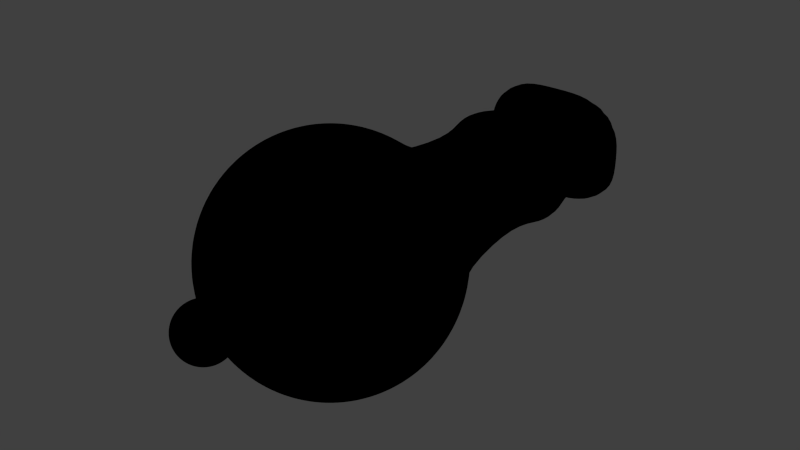 # Source: Cannon01.blend  (saved by Blender 2.76.0; exported with 4.5.12 LTS)
import bpy
from mathutils import Matrix  # noqa: F401  (used for matrix-valued properties, if any)

bpy.ops.wm.read_factory_settings(use_empty=True)
scene = bpy.context.scene
scene.name = 'Scene'

# ---- collections
col_collection_1 = bpy.data.collections.new('Collection 1'); scene.collection.children.link(col_collection_1)

# ---- materials (node trees are filled in below, after node groups)
mat_cannon = bpy.data.materials.new('Cannon')
mat_cannon.alpha_threshold = 0.0
mat_cannon.use_transparent_shadow = False
mat_cannon.diffuse_color = (0.0, 0.0, 0.0, 1.0)
mat_cannon.roughness = 0.5

# ---- material node trees

# ---- world
world_world = bpy.data.worlds.new('World'); scene.world = world_world
world_world.color = (0.05088, 0.05088, 0.05088)
world_world.use_sun_shadow = False
world_world.sun_shadow_jitter_overblur = 0.0
world_world.cycles.sampling_method = 'MANUAL'
world_world.cycles.sample_map_resolution = 256

# ---- meshes
me_sphere_001 = bpy.data.meshes.new('Sphere.001')
me_sphere_001.from_pydata([(-0.1951, 0.0, 0.9808), (-0.3827, 0.0, 0.9239), (-0.5556, 0.0, 0.8315), (-0.7071, 0.0, 0.7071), (-0.8315, 0.0, 0.5556), (-0.9239, 0.0, 0.3827), (-0.9808, 0.0, 0.1951), (-1.0, 0.0, 7.55e-08), (-0.9808, 0.0, -0.1951), (-0.9239, 0.0, -0.3827), (-0.8315, 0.0, -0.5556), (-0.7071, 0.0, -0.7071), (-0.5556, 0.0, -0.8315), (-0.3827, 0.0, -0.9239), (-0.1951, 0.0, -0.9808), (-0.1884, 0.05049, 0.9808), (-0.3696, 0.09905, 0.9239), (-0.5366, 0.1438, 0.8315), (-0.683, 0.183, 0.7071), (-0.8031, 0.2152, 0.5556), (-0.8924, 0.2391, 0.3827), (-0.9474, 0.2538, 0.1951), (-0.9659, 0.2588, 7.55e-08), (-0.9474, 0.2538, -0.1951), (-0.8924, 0.2391, -0.3827), (-0.8031, 0.2152, -0.5556), (-0.683, 0.183, -0.7071), (-0.5366, 0.1438, -0.8315), (-0.3696, 0.09905, -0.9239), (-0.1884, 0.05049, -0.9808), (-0.169, 0.09755, 0.9808), (-0.3314, 0.1913, 0.9239), (-0.4811, 0.2778, 0.8315), (-0.6124, 0.3536, 0.7071), (-0.7201, 0.4157, 0.5556), (-0.8001, 0.4619, 0.3827), (-0.8494, 0.4904, 0.1951), (-0.866, 0.5, 7.55e-08), (-0.8494, 0.4904, -0.1951), (-0.8001, 0.4619, -0.3827), (-0.7201, 0.4157, -0.5556), (-0.6124, 0.3536, -0.7071), (-0.4811, 0.2778, -0.8315), (-0.3314, 0.1913, -0.9239), (-0.169, 0.09755, -0.9808), (-0.1379, 0.1379, 0.9808), (-0.2706, 0.2706, 0.9239), (-0.3928, 0.3928, 0.8315), (-0.5, 0.5, 0.7071), (-0.5879, 0.5879, 0.5556), (-0.6533, 0.7049, 0.3827), (-0.6935, 0.7193, 0.1951), (-0.7071, 0.726, 7.55e-08), (-0.6935, 0.7193, -0.1951), (-0.6533, 0.7049, -0.3827), (-0.5879, 0.5879, -0.5556), (-0.5, 0.5, -0.7071), (-0.3928, 0.3928, -0.8315), (-0.2706, 0.2706, -0.9239), (-0.1379, 0.1379, -0.9808), (-0.09754, 0.169, 0.9808), (-0.1913, 0.3314, 0.9239), (-0.2778, 0.4811, 0.8315), (-0.3536, 0.6124, 0.7071), (-0.4157, 0.89, 0.5556), (-0.4626, 0.9832, 0.3833), (-0.4911, 1.033, 0.1954), (-0.5008, 1.049, 7.543e-08), (-0.4911, 1.033, -0.1954), (-0.4626, 0.9832, -0.3833), (-0.4157, 0.89, -0.5556), (-0.3536, 0.6124, -0.7071), (-0.2778, 0.4811, -0.8315), (-0.1913, 0.3314, -0.9239), (-0.09754, 0.169, -0.9808), (-0.05049, 0.1884, 0.9808), (-0.09905, 0.3696, 0.9239), (-0.1438, 0.5366, 0.8315), (-0.183, 0.683, 0.7071), (-0.2152, 0.9731, 0.5556), (-0.2395, 1.082, 0.3833), (-0.2395, 1.082, -0.3833), (-0.2152, 0.9731, -0.5556), (-0.183, 0.683, -0.7071), (-0.1438, 0.5366, -0.8315), (-0.09905, 0.3696, -0.9239), (-0.05049, 0.1884, -0.9808), (3.464e-07, 0.1951, 0.9808), (3.315e-07, 0.3827, 0.9239), (3.24e-07, 0.5556, 0.8315), (3.24e-07, 0.7071, 0.7071), (2.942e-07, 1.001, 0.5556), (2.644e-07, 1.114, 0.3833), (2.644e-07, 1.114, -0.3833), (2.942e-07, 1.001, -0.5556), (3.24e-07, 0.7071, -0.7071), (3.24e-07, 0.5556, -0.8315), (3.091e-07, 0.3827, -0.9239), (3.501e-07, 0.1951, -0.9808), (0.05049, 0.1884, 0.9808), (0.09905, 0.3696, 0.9239), (0.1438, 0.5366, 0.8315), (0.183, 0.683, 0.7071), (0.2152, 0.9731, 0.5556), (0.2395, 1.082, 0.3833), (0.2395, 1.082, -0.3833), (0.2152, 0.9731, -0.5556), (0.183, 0.683, -0.7071), (0.1438, 0.5366, -0.8315), (0.09905, 0.3696, -0.9239), (0.05049, 0.1884, -0.9808), (0.09755, 0.169, 0.9808), (0.1913, 0.3314, 0.9239), (0.2778, 0.4811, 0.8315), (0.3536, 0.6124, 0.7071), (0.4157, 0.89, 0.5556), (0.4626, 0.9832, 0.3833), (0.4911, 1.033, 0.1954), (0.5008, 1.049, 7.543e-08), (0.4911, 1.033, -0.1954), (0.4626, 0.9832, -0.3833), (0.4157, 0.89, -0.5556), (0.3536, 0.6124, -0.7071), (0.2778, 0.4811, -0.8315), (0.1913, 0.3314, -0.9239), (0.09755, 0.169, -0.9808), (0.138, 0.1379, 0.9808), (0.2706, 0.2706, 0.9239), (0.3928, 0.3928, 0.8315), (0.5, 0.5, 0.7071), (0.5879, 0.5879, 0.5556), (0.6533, 0.7049, 0.3827), (0.6935, 0.7193, 0.1951), (0.7071, 0.726, 7.55e-08), (0.6935, 0.7193, -0.1951), (0.6533, 0.7049, -0.3827), (0.5879, 0.5879, -0.5556), (0.5, 0.5, -0.7071), (0.3928, 0.3928, -0.8315), (0.2706, 0.2706, -0.9239), (0.138, 0.1379, -0.9808), (0.169, 0.09755, 0.9808), (0.3314, 0.1913, 0.9239), (0.4811, 0.2778, 0.8315), (0.6124, 0.3536, 0.7071), (0.7201, 0.4157, 0.5556), (0.8001, 0.4619, 0.3827), (0.8494, 0.4904, 0.1951), (0.866, 0.5, 7.55e-08), (0.8494, 0.4904, -0.1951), (0.8001, 0.4619, -0.3827), (0.7201, 0.4157, -0.5556), (0.6124, 0.3536, -0.7071), (0.4811, 0.2778, -0.8315), (0.3314, 0.1913, -0.9239), (0.169, 0.09755, -0.9808), (0.1884, 0.05049, 0.9808), (0.3696, 0.09905, 0.9239), (0.5366, 0.1438, 0.8315), (0.683, 0.183, 0.7071), (0.8031, 0.2152, 0.5556), (0.8924, 0.2391, 0.3827), (0.9474, 0.2538, 0.1951), (0.9659, 0.2588, 7.55e-08), (0.9474, 0.2538, -0.1951), (0.8924, 0.2391, -0.3827), (0.8031, 0.2152, -0.5556), (0.683, 0.183, -0.7071), (0.5366, 0.1438, -0.8315), (0.3696, 0.09905, -0.9239), (0.1884, 0.05049, -0.9808), (0.1951, -2.742e-08, 0.9808), (0.3827, -4.233e-08, 0.9239), (0.5556, 2.473e-08, 0.8315), (0.7071, 9.828e-09, 0.7071), (0.8315, 9.924e-08, 0.5556), (0.9239, 1.29e-07, 0.3827), (0.9808, 3.963e-08, 0.1951), (1.0, 2.473e-08, 7.55e-08), (0.9808, 9.828e-09, -0.1951), (0.9239, 9.924e-08, -0.3827), (0.8315, 9.924e-08, -0.5556), (0.7071, 9.828e-09, -0.7071), (0.5556, 2.473e-08, -0.8315), (0.3827, 9.828e-09, -0.9239), (0.1951, -8.798e-09, -0.9808), (0.1884, -0.05049, 0.9808), (0.3696, -0.09905, 0.9239), (0.5366, -0.1438, 0.8315), (0.683, -0.183, 0.7071), (0.8031, -0.2152, 0.5556), (0.8924, -0.2391, 0.3827), (0.9474, -0.2538, 0.1951), (0.9659, -0.2588, 7.55e-08), (0.9474, -0.2538, -0.1951), (0.8924, -0.2391, -0.3827), (0.8031, -0.2152, -0.5556), (0.683, -0.183, -0.7071), (0.5366, -0.1438, -0.8315), (0.3696, -0.09905, -0.9239), (0.1884, -0.05049, -0.9808), (0.169, -0.09755, 0.9808), (0.3314, -0.1913, 0.9239), (0.4811, -0.2778, 0.8315), (0.6124, -0.3536, 0.7071), (0.7201, -0.4157, 0.5556), (0.8001, -0.4619, 0.3827), (0.8494, -0.4904, 0.1951), (0.866, -0.5, 7.55e-08), (0.8494, -0.4904, -0.1951), (0.8001, -0.4619, -0.3827), (0.7201, -0.4157, -0.5556), (0.6124, -0.3536, -0.7071), (0.4811, -0.2778, -0.8315), (0.3314, -0.1913, -0.9239), (0.169, -0.09755, -0.9808), (0.138, -0.1379, 0.9808), (0.2706, -0.2706, 0.9239), (0.3928, -0.3928, 0.8315), (0.5, -0.5, 0.7071), (0.5879, -0.5879, 0.5556), (0.6533, -0.6533, 0.3827), (0.6935, -0.6935, 0.1951), (0.7071, -0.7071, 7.55e-08), (0.6935, -0.6935, -0.1951), (0.6533, -0.6533, -0.3827), (0.5879, -0.5879, -0.5556), (0.5, -0.5, -0.7071), (0.3928, -0.3928, -0.8315), (0.2706, -0.2706, -0.9239), (0.138, -0.1379, -0.9808), (0.09755, -0.169, 0.9808), (0.1913, -0.3314, 0.9239), (0.2778, -0.4811, 0.8315), (0.3536, -0.6124, 0.7071), (0.4157, -0.7201, 0.5556), (0.4619, -0.8001, 0.3827), (0.4904, -0.8494, 0.1951), (0.5, -0.866, 7.55e-08), (0.4904, -0.8494, -0.1951), (0.4619, -0.8001, -0.3827), (0.4157, -0.7201, -0.5556), (0.3536, -0.6124, -0.7071), (0.2778, -0.4811, -0.8315), (0.1913, -0.3314, -0.9239), (0.09755, -0.169, -0.9808), (0.05049, -0.1884, 0.9808), (0.09905, -0.3696, 0.9239), (0.1438, -0.5366, 0.8315), (0.183, -0.683, 0.7071), (0.2152, -0.8031, 0.5556), (0.2391, -0.8924, 0.3827), (0.2538, -0.9474, 0.1951), (0.2588, -0.9659, 7.55e-08), (0.2538, -0.9474, -0.1951), (0.2391, -0.8924, -0.3827), (0.2152, -0.8031, -0.5556), (0.183, -0.683, -0.7071), (0.1438, -0.5366, -0.8315), (0.09905, -0.3696, -0.9239), (0.05049, -0.1884, -0.9808), (3.166e-07, -0.1951, 0.9808), (2.868e-07, -0.3827, 0.9239), (3.389e-07, -0.5556, 0.8315), (3.538e-07, -0.7071, 0.7071), (3.24e-07, -0.8315, 0.5556), (3.836e-07, -0.9239, 0.3827), (2.048e-07, -0.9808, 0.1951), (3.389e-07, -1.0, 7.55e-08), (1.601e-07, -0.9808, -0.1951), (3.091e-07, -0.9239, -0.3827), (3.24e-07, -0.8315, -0.5556), (3.538e-07, -0.7071, -0.7071), (3.389e-07, -0.5556, -0.8315), (3.24e-07, -0.3827, -0.9239), (3.166e-07, -0.1951, -0.9808), (-0.05049, -0.1884, 0.9808), (-0.09905, -0.3696, 0.9239), (-0.1438, -0.5366, 0.8315), (-0.183, -0.683, 0.7071), (-0.2152, -0.8031, 0.5556), (-0.2391, -0.8924, 0.3827), (-0.2538, -0.9474, 0.1951), (-0.2588, -0.9659, 7.55e-08), (-0.2538, -0.9474, -0.1951), (-0.2391, -0.8924, -0.3827), (-0.2152, -0.8031, -0.5556), (-0.183, -0.683, -0.7071), (-0.1438, -0.5366, -0.8315), (-0.09905, -0.3696, -0.9239), (-0.05049, -0.1884, -0.9808), (-0.09755, -0.169, 0.9808), (-0.1913, -0.3314, 0.9239), (-0.2778, -0.4811, 0.8315), (-0.3536, -0.6124, 0.7071), (-0.4157, -0.7201, 0.5556), (-0.4619, -0.8001, 0.3827), (-0.4904, -0.8494, 0.1951), (-0.5, -0.866, 7.55e-08), (-0.4904, -0.8494, -0.1951), (-0.4619, -0.8001, -0.3827), (-0.4157, -0.7201, -0.5556), (-0.3536, -0.6124, -0.7071), (-0.2778, -0.4811, -0.8315), (-0.1913, -0.3314, -0.9239), (-0.09754, -0.169, -0.9808), (9.544e-08, -2.304e-07, 1.0), (-0.1379, -0.1379, 0.9808), (-0.2706, -0.2706, 0.9239), (-0.3928, -0.3928, 0.8315), (-0.5, -0.5, 0.7071), (-0.5879, -0.5879, 0.5556), (-0.6533, -0.6533, 0.3827), (-0.6935, -0.6935, 0.1951), (-0.7071, -0.7071, 7.55e-08), (-0.6935, -0.6935, -0.1951), (-0.6533, -0.6533, -0.3827), (-0.5879, -0.5879, -0.5556), (-0.5, -0.5, -0.7071), (-0.3928, -0.3928, -0.8315), (-0.2706, -0.2706, -0.9239), (-0.1379, -0.1379, -0.9808), (-0.169, -0.09755, 0.9808), (-0.3314, -0.1913, 0.9239), (-0.4811, -0.2778, 0.8315), (-0.6124, -0.3536, 0.7071), (-0.7201, -0.4157, 0.5556), (-0.8001, -0.4619, 0.3827), (-0.8494, -0.4904, 0.1951), (-0.866, -0.5, 7.55e-08), (-0.8494, -0.4904, -0.1951), (-0.8001, -0.4619, -0.3827), (-0.7201, -0.4157, -0.5556), (-0.6124, -0.3536, -0.7071), (-0.4811, -0.2778, -0.8315), (-0.3314, -0.1913, -0.9239), (-0.169, -0.09755, -0.9808), (-0.1884, -0.05049, 0.9808), (-0.3696, -0.09905, 0.9239), (-0.5366, -0.1438, 0.8315), (-0.683, -0.183, 0.7071), (-0.8031, -0.2152, 0.5556), (-0.8924, -0.2391, 0.3827), (-0.9474, -0.2538, 0.1951), (-0.9659, -0.2588, 7.55e-08), (-0.9474, -0.2538, -0.1951), (-0.8924, -0.2391, -0.3827), (-0.8031, -0.2152, -0.5556), (-0.683, -0.183, -0.7071), (-0.5366, -0.1438, -0.8315), (-0.3696, -0.09905, -0.9239), (-0.1884, -0.05049, -0.9808), (3.258e-07, 0.0, -1.0), (-0.4749, 2.942, 0.3934), (-0.7882, 2.942, 0.3136), (-0.8036, 2.942, 3.234e-07), (-0.7882, 2.942, -0.3135), (-0.4749, 2.942, -0.3934), (-0.3843, 2.942, 0.6151), (-0.292, 2.957, 0.2244), (-0.2632, 2.957, 3.196e-07), (-0.292, 2.957, -0.2244), (-0.3843, 2.942, -0.615), (3.421e-07, 2.942, 0.6151), (3.456e-07, 2.957, 0.2244), (3.285e-07, 2.957, -0.2244), (3.421e-07, 2.942, -0.615), (0.3843, 2.942, 0.6151), (0.292, 2.957, 0.2244), (0.2632, 2.957, 3.196e-07), (0.292, 2.957, -0.2244), (0.3843, 2.942, -0.615), (0.4749, 2.942, 0.3934), (0.7882, 2.942, 0.3136), (0.8036, 2.942, 3.234e-07), (0.7882, 2.942, -0.3135), (0.4749, 2.942, -0.3934), (-0.3784, 2.656, -0.1505), (-0.4899, 2.376, -0.1949), (-0.4911, 2.098, -0.1954), (-0.4013, 1.829, -0.1597), (-0.3858, 2.669, 2.704e-07), (-0.4995, 2.393, 2.22e-07), (-0.5008, 2.114, 1.732e-07), (-0.4092, 1.829, 1.23e-07), (0.378, 1.829, -0.3132), (0.4626, 2.042, -0.3833), (0.4615, 2.327, -0.3823), (0.3564, 2.618, -0.2953), (-0.3784, 2.656, 0.1505), (-0.4899, 2.376, 0.1949), (-0.4911, 2.098, 0.1954), (-0.4013, 1.829, 0.1597), (0.4013, 1.829, -0.1597), (0.4911, 2.098, -0.1954), (0.4899, 2.376, -0.1949), (0.3784, 2.656, -0.1505), (-0.378, 1.829, -0.3132), (-0.4626, 2.042, -0.3833), (-0.4615, 2.327, -0.3823), (-0.3564, 2.618, -0.2953), (-0.3564, 2.618, 0.2953), (-0.4615, 2.327, 0.3823), (-0.4626, 2.042, 0.3833), (-0.378, 1.829, 0.3132), (0.4092, 1.829, 1.23e-07), (0.5008, 2.114, 1.732e-07), (0.4995, 2.393, 2.22e-07), (0.3858, 2.669, 2.704e-07), (-0.1957, 1.829, -0.3132), (-0.2395, 2.141, -0.3833), (-0.2389, 2.419, -0.3823), (-0.1845, 2.69, -0.2953), (-0.1845, 2.69, 0.2953), (-0.2389, 2.419, 0.3823), (-0.2395, 2.141, 0.3833), (-0.1957, 1.829, 0.3132), (0.3564, 2.618, 0.2953), (0.4615, 2.327, 0.3823), (0.4626, 2.042, 0.3833), (0.378, 1.829, 0.3132), (0.4013, 1.829, 0.1597), (0.4911, 2.098, 0.1954), (0.4899, 2.376, 0.1949), (0.3784, 2.656, 0.1505), (0.1845, 2.69, -0.2953), (0.2389, 2.419, -0.3823), (0.2395, 2.141, -0.3833), (0.1957, 1.829, -0.3132), (2.741e-07, 1.829, -0.3132), (2.883e-07, 2.172, -0.3833), (3.002e-07, 2.451, -0.3823), (3.102e-07, 2.714, -0.2953), (3.102e-07, 2.714, 0.2953), (3.002e-07, 2.451, 0.3823), (2.883e-07, 2.172, 0.3833), (2.741e-07, 1.829, 0.3132), (0.1957, 1.829, 0.3132), (0.2395, 2.141, 0.3833), (0.2389, 2.419, 0.3823), (0.1845, 2.69, 0.2953), (-0.292, 1.537, 0.2244), (-0.2632, 1.544, -1.249e-07), (-0.292, 1.537, -0.2244), (3.57e-07, 1.576, 0.2244), (3.8e-07, 1.577, -1.251e-07), (3.398e-07, 1.576, -0.2244), (0.292, 1.537, 0.2244), (0.2632, 1.544, -1.249e-07), (0.292, 1.537, -0.2244), (-0.04399, -1.196, 0.2211), (-0.08628, -1.196, 0.2083), (-0.1253, -1.196, 0.1875), (-0.1594, -1.196, 0.1594), (-0.1875, -1.196, 0.1253), (-0.2083, -1.196, 0.08628), (-0.2211, -1.196, 0.04399), (-0.2255, -1.196, 2.048e-08), (-0.2211, -1.196, -0.04399), (-0.2083, -1.196, -0.08628), (-0.1875, -1.196, -0.1253), (-0.1594, -1.196, -0.1594), (-0.1253, -1.196, -0.1875), (-0.08628, -1.196, -0.2083), (-0.04399, -1.196, -0.2211), (-0.04249, -1.184, 0.2211), (-0.08334, -1.173, 0.2083), (-0.121, -1.163, 0.1875), (-0.154, -1.155, 0.1594), (-0.1811, -1.147, 0.1253), (-0.2012, -1.142, 0.08628), (-0.2136, -1.139, 0.04399), (-0.2178, -1.137, 2.048e-08), (-0.2136, -1.139, -0.04399), (-0.2012, -1.142, -0.08628), (-0.1811, -1.147, -0.1253), (-0.154, -1.155, -0.1594), (-0.121, -1.163, -0.1875), (-0.08334, -1.173, -0.2083), (-0.04249, -1.184, -0.2211), (-0.03809, -1.174, 0.2211), (-0.07472, -1.153, 0.2083), (-0.1085, -1.133, 0.1875), (-0.1381, -1.116, 0.1594), (-0.1624, -1.102, 0.1253), (-0.1804, -1.092, 0.08628), (-0.1915, -1.085, 0.04399), (-0.1953, -1.083, 2.048e-08), (-0.1915, -1.085, -0.04399), (-0.1804, -1.092, -0.08628), (-0.1624, -1.102, -0.1253), (-0.1381, -1.116, -0.1594), (-0.1085, -1.133, -0.1875), (-0.07472, -1.153, -0.2083), (-0.03809, -1.174, -0.2211), (-0.0311, -1.165, 0.2211), (-0.06101, -1.135, 0.2083), (-0.08858, -1.107, 0.1875), (-0.1127, -1.083, 0.1594), (-0.1326, -1.063, 0.1253), (-0.1473, -1.048, 0.08628), (-0.1564, -1.039, 0.04399), (-0.1594, -1.036, 2.048e-08), (-0.1564, -1.039, -0.04399), (-0.1473, -1.048, -0.08628), (-0.1326, -1.063, -0.1253), (-0.1127, -1.083, -0.1594), (-0.08858, -1.107, -0.1875), (-0.06101, -1.135, -0.2083), (-0.0311, -1.165, -0.2211), (-0.02199, -1.158, 0.2211), (-0.04314, -1.121, 0.2083), (-0.06263, -1.087, 0.1875), (-0.07972, -1.058, 0.1594), (-0.09374, -1.033, 0.1253), (-0.1042, -1.015, 0.08628), (-0.1106, -1.004, 0.04399), (-0.1127, -1.001, 2.048e-08), (-0.1106, -1.004, -0.04399), (-0.1042, -1.015, -0.08628), (-0.09374, -1.033, -0.1253), (-0.07972, -1.058, -0.1594), (-0.06263, -1.087, -0.1875), (-0.04314, -1.121, -0.2083), (-0.02199, -1.158, -0.2211), (-0.01138, -1.153, 0.2211), (-0.02233, -1.112, 0.2083), (-0.03242, -1.075, 0.1875), (-0.04126, -1.042, 0.1594), (-0.04852, -1.015, 0.1253), (-0.05391, -0.9946, 0.08628), (-0.05724, -0.9822, 0.04399), (-0.05836, -0.978, 2.048e-08), (-0.05724, -0.9822, -0.04399), (-0.05391, -0.9946, -0.08628), (-0.04852, -1.015, -0.1253), (-0.04126, -1.042, -0.1594), (-0.03242, -1.075, -0.1875), (-0.02233, -1.112, -0.2083), (-0.01138, -1.153, -0.2211), (2.921e-07, -1.152, 0.2211), (2.888e-07, -1.109, 0.2083), (2.871e-07, -1.071, 0.1875), (2.871e-07, -1.036, 0.1594), (2.804e-07, -1.008, 0.1253), (2.736e-07, -0.9875, 0.08628), (2.77e-07, -0.9746, 0.04399), (2.837e-07, -0.9703, 2.048e-08), (2.736e-07, -0.9746, -0.04399), (2.736e-07, -0.9875, -0.08628), (2.804e-07, -1.008, -0.1253), (2.871e-07, -1.036, -0.1594), (2.871e-07, -1.071, -0.1875), (2.837e-07, -1.109, -0.2083), (2.93e-07, -1.152, -0.2211), (0.01139, -1.153, 0.2211), (0.02233, -1.112, 0.2083), (0.03242, -1.075, 0.1875), (0.04126, -1.042, 0.1594), (0.04852, -1.015, 0.1253), (0.05391, -0.9946, 0.08628), (0.05724, -0.9822, 0.04399), (0.05836, -0.978, 2.048e-08), (0.05724, -0.9822, -0.04399), (0.05391, -0.9946, -0.08628), (0.04852, -1.015, -0.1253), (0.04126, -1.042, -0.1594), (0.03242, -1.075, -0.1875), (0.02233, -1.112, -0.2083), (0.01139, -1.153, -0.2211), (0.02199, -1.158, 0.2211), (0.04314, -1.121, 0.2083), (0.06263, -1.087, 0.1875), (0.07972, -1.058, 0.1594), (0.09374, -1.033, 0.1253), (0.1042, -1.015, 0.08628), (0.1106, -1.004, 0.04399), (0.1127, -1.001, 2.048e-08), (0.1106, -1.004, -0.04399), (0.1042, -1.015, -0.08628), (0.09374, -1.033, -0.1253), (0.07972, -1.058, -0.1594), (0.06263, -1.087, -0.1875), (0.04314, -1.121, -0.2083), (0.02199, -1.158, -0.2211), (0.0311, -1.165, 0.2211), (0.06101, -1.135, 0.2083), (0.08858, -1.107, 0.1875), (0.1127, -1.083, 0.1594), (0.1326, -1.063, 0.1253), (0.1473, -1.048, 0.08628), (0.1564, -1.039, 0.04399), (0.1594, -1.036, 2.048e-08), (0.1564, -1.039, -0.04399), (0.1473, -1.048, -0.08628), (0.1326, -1.063, -0.1253), (0.1127, -1.083, -0.1594), (0.08858, -1.107, -0.1875), (0.06101, -1.135, -0.2083), (0.0311, -1.165, -0.2211), (0.03809, -1.174, 0.2211), (0.07473, -1.153, 0.2083), (0.1085, -1.133, 0.1875), (0.1381, -1.116, 0.1594), (0.1624, -1.102, 0.1253), (0.1804, -1.092, 0.08628), (0.1915, -1.085, 0.04399), (0.1953, -1.083, 2.048e-08), (0.1915, -1.085, -0.04399), (0.1804, -1.092, -0.08628), (0.1624, -1.102, -0.1253), (0.1381, -1.116, -0.1594), (0.1085, -1.133, -0.1875), (0.07472, -1.153, -0.2083), (0.03809, -1.174, -0.2211), (0.04249, -1.184, 0.2211), (0.08334, -1.173, 0.2083), (0.121, -1.163, 0.1875), (0.154, -1.155, 0.1594), (0.1811, -1.147, 0.1253), (0.2012, -1.142, 0.08628), (0.2136, -1.139, 0.04399), (0.2178, -1.137, 2.048e-08), (0.2136, -1.139, -0.04399), (0.2012, -1.142, -0.08628), (0.1811, -1.147, -0.1253), (0.154, -1.155, -0.1594), (0.121, -1.163, -0.1875), (0.08334, -1.173, -0.2083), (0.04249, -1.184, -0.2211), (0.04399, -1.196, 0.2211), (0.08628, -1.196, 0.2083), (0.1253, -1.196, 0.1875), (0.1594, -1.196, 0.1594), (0.1875, -1.196, 0.1253), (0.2083, -1.196, 0.08628), (0.2211, -1.196, 0.04399), (0.2255, -1.196, 2.048e-08), (0.2211, -1.196, -0.04399), (0.2083, -1.196, -0.08628), (0.1875, -1.196, -0.1253), (0.1594, -1.196, -0.1594), (0.1253, -1.196, -0.1875), (0.08628, -1.196, -0.2083), (0.04399, -1.196, -0.2211), (0.04249, -1.207, 0.2211), (0.08334, -1.218, 0.2083), (0.121, -1.228, 0.1875), (0.154, -1.237, 0.1594), (0.1811, -1.244, 0.1253), (0.2012, -1.25, 0.08628), (0.2136, -1.253, 0.04399), (0.2178, -1.254, 2.048e-08), (0.2136, -1.253, -0.04399), (0.2012, -1.25, -0.08628), (0.1811, -1.244, -0.1253), (0.154, -1.237, -0.1594), (0.121, -1.228, -0.1875), (0.08334, -1.218, -0.2083), (0.04249, -1.207, -0.2211), (0.03809, -1.218, 0.2211), (0.07472, -1.239, 0.2083), (0.1085, -1.258, 0.1875), (0.1381, -1.275, 0.1594), (0.1624, -1.29, 0.1253), (0.1804, -1.3, 0.08628), (0.1915, -1.306, 0.04399), (0.1953, -1.309, 2.048e-08), (0.1915, -1.306, -0.04399), (0.1804, -1.3, -0.08628), (0.1624, -1.29, -0.1253), (0.1381, -1.275, -0.1594), (0.1085, -1.258, -0.1875), (0.07472, -1.239, -0.2083), (0.03809, -1.218, -0.2211), (0.0311, -1.227, 0.2211), (0.06101, -1.257, 0.2083), (0.08858, -1.284, 0.1875), (0.1127, -1.309, 0.1594), (0.1326, -1.328, 0.1253), (0.1473, -1.343, 0.08628), (0.1564, -1.352, 0.04399), (0.1594, -1.355, 2.048e-08), (0.1564, -1.352, -0.04399), (0.1473, -1.343, -0.08628), (0.1326, -1.328, -0.1253), (0.1127, -1.309, -0.1594), (0.08858, -1.284, -0.1875), (0.06101, -1.257, -0.2083), (0.0311, -1.227, -0.2211), (0.02199, -1.234, 0.2211), (0.04314, -1.271, 0.2083), (0.06263, -1.304, 0.1875), (0.07972, -1.334, 0.1594), (0.09374, -1.358, 0.1253), (0.1042, -1.376, 0.08628), (0.1106, -1.387, 0.04399), (0.1127, -1.391, 2.048e-08), (0.1106, -1.387, -0.04399), (0.1042, -1.376, -0.08628), (0.09374, -1.358, -0.1253), (0.07972, -1.334, -0.1594), (0.06263, -1.304, -0.1875), (0.04314, -1.271, -0.2083), (0.02199, -1.234, -0.2211), (0.01139, -1.238, 0.2211), (0.02233, -1.279, 0.2083), (0.03242, -1.317, 0.1875), (0.04126, -1.35, 0.1594), (0.04852, -1.377, 0.1253), (0.05391, -1.397, 0.08628), (0.05724, -1.409, 0.04399), (0.05836, -1.414, 2.048e-08), (0.05724, -1.409, -0.04399), (0.05391, -1.397, -0.08628), (0.04852, -1.377, -0.1253), (0.04126, -1.35, -0.1594), (0.03242, -1.317, -0.1875), (0.02233, -1.279, -0.2083), (0.01139, -1.238, -0.2211), (2.854e-07, -1.24, 0.2211), (2.787e-07, -1.282, 0.2083), (2.904e-07, -1.321, 0.1875), (2.938e-07, -1.355, 0.1594), (2.871e-07, -1.383, 0.1253), (3.005e-07, -1.404, 0.08628), (2.602e-07, -1.417, 0.04399), (2.904e-07, -1.421, 2.048e-08), (2.501e-07, -1.417, -0.04399), (2.837e-07, -1.404, -0.08628), (2.871e-07, -1.383, -0.1253), (2.938e-07, -1.355, -0.1594), (2.904e-07, -1.321, -0.1875), (2.871e-07, -1.282, -0.2083), (2.854e-07, -1.24, -0.2211), (-0.01138, -1.238, 0.2211), (-0.02233, -1.279, 0.2083), (-0.03242, -1.317, 0.1875), (-0.04126, -1.35, 0.1594), (-0.04852, -1.377, 0.1253), (-0.05391, -1.397, 0.08628), (-0.05723, -1.409, 0.04399), (-0.05836, -1.414, 2.048e-08), (-0.05724, -1.409, -0.04399), (-0.05391, -1.397, -0.08628), (-0.04852, -1.377, -0.1253), (-0.04126, -1.35, -0.1594), (-0.03242, -1.317, -0.1875), (-0.02233, -1.279, -0.2083), (-0.01138, -1.238, -0.2211), (-0.02199, -1.234, 0.2211), (-0.04314, -1.271, 0.2083), (-0.06263, -1.304, 0.1875), (-0.07972, -1.334, 0.1594), (-0.09374, -1.358, 0.1253), (-0.1042, -1.376, 0.08628), (-0.1106, -1.387, 0.04399), (-0.1127, -1.391, 2.048e-08), (-0.1106, -1.387, -0.04399), (-0.1042, -1.376, -0.08628), (-0.09374, -1.358, -0.1253), (-0.07972, -1.334, -0.1594), (-0.06263, -1.304, -0.1875), (-0.04314, -1.271, -0.2083), (-0.02199, -1.234, -0.2211), (2.355e-07, -1.196, 0.2255), (-0.0311, -1.227, 0.2211), (-0.06101, -1.257, 0.2083), (-0.08858, -1.284, 0.1875), (-0.1127, -1.309, 0.1594), (-0.1326, -1.328, 0.1253), (-0.1473, -1.343, 0.08628), (-0.1564, -1.352, 0.04399), (-0.1594, -1.355, 2.048e-08), (-0.1564, -1.352, -0.04399), (-0.1473, -1.343, -0.08628), (-0.1326, -1.328, -0.1253), (-0.1127, -1.309, -0.1594), (-0.08858, -1.284, -0.1875), (-0.06101, -1.257, -0.2083), (-0.0311, -1.227, -0.2211), (-0.03809, -1.218, 0.2211), (-0.07472, -1.239, 0.2083), (-0.1085, -1.258, 0.1875), (-0.1381, -1.275, 0.1594), (-0.1624, -1.29, 0.1253), (-0.1804, -1.3, 0.08628), (-0.1915, -1.306, 0.04399), (-0.1953, -1.309, 2.048e-08), (-0.1915, -1.306, -0.04399), (-0.1804, -1.3, -0.08628), (-0.1624, -1.29, -0.1253), (-0.1381, -1.275, -0.1594), (-0.1085, -1.258, -0.1875), (-0.07472, -1.239, -0.2083), (-0.03809, -1.218, -0.2211), (-0.04249, -1.207, 0.2211), (-0.08334, -1.218, 0.2083), (-0.121, -1.228, 0.1875), (-0.154, -1.237, 0.1594), (-0.1811, -1.244, 0.1253), (-0.2012, -1.25, 0.08628), (-0.2136, -1.253, 0.04399), (-0.2178, -1.254, 2.048e-08), (-0.2136, -1.253, -0.04399), (-0.2012, -1.25, -0.08628), (-0.1811, -1.244, -0.1253), (-0.154, -1.237, -0.1594), (-0.121, -1.228, -0.1875), (-0.08334, -1.218, -0.2083), (-0.04249, -1.207, -0.2211), (2.875e-07, -1.196, -0.2255), (0.5223, -0.3101, 0.9092), (0.6536, -0.3858, 0.7849), (0.4341, -0.4251, 0.9092), (0.5412, -0.5323, 0.7849)], [], [(11, 10, 25, 26), (4, 3, 18, 19), (12, 11, 26, 27), (5, 4, 19, 20), (13, 12, 27, 28), (6, 5, 20, 21), (14, 13, 28, 29), (7, 6, 21, 22), (8, 7, 22, 23), (1, 0, 15, 16), (9, 8, 23, 24), (2, 1, 16, 17), (10, 9, 24, 25), (3, 2, 17, 18), (25, 24, 39, 40), (18, 17, 32, 33), (26, 25, 40, 41), (19, 18, 33, 34), (27, 26, 41, 42), (20, 19, 34, 35), (28, 27, 42, 43), (21, 20, 35, 36), (29, 28, 43, 44), (22, 21, 36, 37), (23, 22, 37, 38), (16, 15, 30, 31), (24, 23, 38, 39), (17, 16, 31, 32), (44, 43, 58, 59), (37, 36, 51, 52), (38, 37, 52, 53), (31, 30, 45, 46), (39, 38, 53, 54), (32, 31, 46, 47), (40, 39, 54, 55), (33, 32, 47, 48), (41, 40, 55, 56), (34, 33, 48, 49), (42, 41, 56, 57), (35, 34, 49, 50), (43, 42, 57, 58), (36, 35, 50, 51), (48, 47, 62, 63), (56, 55, 70, 71), (49, 48, 63, 64), (57, 56, 71, 72), (50, 49, 64, 65), (58, 57, 72, 73), (51, 50, 65, 66), (59, 58, 73, 74), (52, 51, 66, 67), (53, 52, 67, 68), (46, 45, 60, 61), (54, 53, 68, 69), (47, 46, 61, 62), (55, 54, 69, 70), (400, 377, 356, 357), (388, 425, 371, 376), (61, 60, 75, 76), (377, 381, 355, 356), (62, 61, 76, 77), (70, 69, 81, 82), (63, 62, 77, 78), (71, 70, 82, 83), (64, 63, 78, 79), (72, 71, 83, 84), (65, 64, 79, 80), (73, 72, 84, 85), (440, 417, 372, 367), (74, 73, 85, 86), (83, 82, 94, 95), (79, 78, 90, 91), (84, 83, 95, 96), (80, 79, 91, 92), (85, 84, 96, 97), (381, 389, 354, 355), (86, 85, 97, 98), (396, 388, 376, 375), (389, 401, 353, 354), (76, 75, 87, 88), (408, 396, 375, 374), (77, 76, 88, 89), (82, 81, 93, 94), (78, 77, 89, 90), (412, 400, 357, 362), (88, 87, 99, 100), (401, 413, 358, 353), (89, 88, 100, 101), (94, 93, 105, 106), (90, 89, 101, 102), (95, 94, 106, 107), (91, 90, 102, 103), (96, 95, 107, 108), (92, 91, 103, 104), (97, 96, 108, 109), (424, 408, 374, 373), (98, 97, 109, 110), (432, 412, 362, 366), (108, 107, 122, 123), (104, 103, 115, 116), (109, 108, 123, 124), (413, 433, 363, 358), (110, 109, 124, 125), (417, 424, 373, 372), (425, 432, 366, 371), (100, 99, 111, 112), (433, 440, 367, 363), (101, 100, 112, 113), (106, 105, 120, 121), (102, 101, 113, 114), (107, 106, 121, 122), (103, 102, 114, 115), (112, 111, 126, 127), (120, 119, 134, 135), (113, 112, 127, 128), (121, 120, 135, 136), (114, 113, 128, 129), (122, 121, 136, 137), (115, 114, 129, 130), (123, 122, 137, 138), (116, 115, 130, 131), (124, 123, 138, 139), (117, 116, 131, 132), (125, 124, 139, 140), (118, 117, 132, 133), (119, 118, 133, 134), (131, 130, 145, 146), (139, 138, 153, 154), (132, 131, 146, 147), (140, 139, 154, 155), (133, 132, 147, 148), (134, 133, 148, 149), (127, 126, 141, 142), (135, 134, 149, 150), (128, 127, 142, 143), (136, 135, 150, 151), (129, 128, 143, 144), (137, 136, 151, 152), (130, 129, 144, 145), (138, 137, 152, 153), (150, 149, 164, 165), (143, 142, 157, 158), (151, 150, 165, 166), (144, 143, 158, 159), (152, 151, 166, 167), (145, 144, 159, 160), (153, 152, 167, 168), (146, 145, 160, 161), (154, 153, 168, 169), (147, 146, 161, 162), (155, 154, 169, 170), (148, 147, 162, 163), (149, 148, 163, 164), (142, 141, 156, 157), (169, 168, 183, 184), (162, 161, 176, 177), (170, 169, 184, 185), (163, 162, 177, 178), (164, 163, 178, 179), (157, 156, 171, 172), (165, 164, 179, 180), (158, 157, 172, 173), (166, 165, 180, 181), (159, 158, 173, 174), (167, 166, 181, 182), (160, 159, 174, 175), (168, 167, 182, 183), (161, 160, 175, 176), (173, 172, 187, 188), (181, 180, 195, 196), (174, 173, 188, 189), (182, 181, 196, 197), (175, 174, 189, 190), (183, 182, 197, 198), (176, 175, 190, 191), (184, 183, 198, 199), (177, 176, 191, 192), (185, 184, 199, 200), (178, 177, 192, 193), (179, 178, 193, 194), (172, 171, 186, 187), (180, 179, 194, 195), (192, 191, 206, 207), (200, 199, 214, 215), (193, 192, 207, 208), (194, 193, 208, 209), (187, 186, 201, 202), (195, 194, 209, 210), (188, 187, 202, 203), (196, 195, 210, 211), (189, 188, 203, 204), (197, 196, 211, 212), (190, 189, 204, 205), (198, 197, 212, 213), (191, 190, 205, 206), (199, 198, 213, 214), (211, 210, 225, 226), (204, 203, 812, 813), (212, 211, 226, 227), (205, 204, 219, 220), (213, 212, 227, 228), (206, 205, 220, 221), (214, 213, 228, 229), (207, 206, 221, 222), (215, 214, 229, 230), (208, 207, 222, 223), (209, 208, 223, 224), (202, 201, 216, 217), (210, 209, 224, 225), (203, 202, 217, 218), (230, 229, 244, 245), (223, 222, 237, 238), (224, 223, 238, 239), (217, 216, 231, 232), (225, 224, 239, 240), (218, 217, 232, 233), (226, 225, 240, 241), (219, 218, 233, 234), (227, 226, 241, 242), (220, 219, 234, 235), (228, 227, 242, 243), (221, 220, 235, 236), (229, 228, 243, 244), (222, 221, 236, 237), (242, 241, 256, 257), (235, 234, 249, 250), (243, 242, 257, 258), (236, 235, 250, 251), (244, 243, 258, 259), (237, 236, 251, 252), (245, 244, 259, 260), (238, 237, 252, 253), (239, 238, 253, 254), (232, 231, 246, 247), (240, 239, 254, 255), (233, 232, 247, 248), (241, 240, 255, 256), (234, 233, 248, 249), (254, 253, 268, 269), (247, 246, 261, 262), (255, 254, 269, 270), (248, 247, 262, 263), (256, 255, 270, 271), (249, 248, 263, 264), (257, 256, 271, 272), (250, 249, 264, 265), (258, 257, 272, 273), (251, 250, 265, 266), (259, 258, 273, 274), (252, 251, 266, 267), (260, 259, 274, 275), (253, 252, 267, 268), (265, 264, 279, 280), (273, 272, 287, 288), (266, 265, 280, 281), (274, 273, 288, 289), (267, 266, 281, 282), (275, 274, 289, 290), (268, 267, 282, 283), (269, 268, 283, 284), (262, 261, 276, 277), (270, 269, 284, 285), (263, 262, 277, 278), (271, 270, 285, 286), (264, 263, 278, 279), (272, 271, 286, 287), (284, 283, 298, 299), (277, 276, 291, 292), (285, 284, 299, 300), (278, 277, 292, 293), (286, 285, 300, 301), (279, 278, 293, 294), (287, 286, 301, 302), (280, 279, 294, 295), (288, 287, 302, 303), (281, 280, 295, 296), (289, 288, 303, 304), (282, 281, 296, 297), (290, 289, 304, 305), (283, 282, 297, 298), (303, 302, 318, 319), (296, 295, 311, 312), (304, 303, 319, 320), (297, 296, 312, 313), (305, 304, 320, 321), (298, 297, 313, 314), (299, 298, 314, 315), (292, 291, 307, 308), (300, 299, 315, 316), (293, 292, 308, 309), (301, 300, 316, 317), (294, 293, 309, 310), (302, 301, 317, 318), (295, 294, 310, 311), (308, 307, 322, 323), (316, 315, 330, 331), (309, 308, 323, 324), (317, 316, 331, 332), (310, 309, 324, 325), (318, 317, 332, 333), (311, 310, 325, 326), (319, 318, 333, 334), (312, 311, 326, 327), (320, 319, 334, 335), (313, 312, 327, 328), (321, 320, 335, 336), (314, 313, 328, 329), (315, 314, 329, 330), (327, 326, 341, 342), (335, 334, 349, 350), (328, 327, 342, 343), (336, 335, 350, 351), (329, 328, 343, 344), (330, 329, 344, 345), (323, 322, 337, 338), (331, 330, 345, 346), (324, 323, 338, 339), (332, 331, 346, 347), (325, 324, 339, 340), (333, 332, 347, 348), (326, 325, 340, 341), (334, 333, 348, 349), (0, 306, 15), (352, 14, 29), (15, 306, 30), (352, 29, 44), (30, 306, 45), (352, 44, 59), (45, 306, 60), (352, 59, 74), (60, 306, 75), (352, 74, 86), (75, 306, 87), (352, 86, 98), (352, 98, 110), (87, 306, 99), (99, 306, 111), (352, 110, 125), (111, 306, 126), (352, 125, 140), (126, 306, 141), (352, 140, 155), (141, 306, 156), (352, 155, 170), (156, 306, 171), (352, 170, 185), (171, 306, 186), (352, 185, 200), (186, 306, 201), (352, 200, 215), (201, 306, 216), (352, 215, 230), (216, 306, 231), (352, 230, 245), (231, 306, 246), (352, 245, 260), (246, 306, 261), (352, 260, 275), (261, 306, 276), (352, 275, 290), (276, 306, 291), (352, 290, 305), (291, 306, 307), (352, 305, 321), (307, 306, 322), (352, 321, 336), (322, 306, 337), (352, 336, 351), (346, 345, 8, 9), (339, 338, 1, 2), (347, 346, 9, 10), (340, 339, 2, 3), (348, 347, 10, 11), (341, 340, 3, 4), (349, 348, 11, 12), (342, 341, 4, 5), (350, 349, 12, 13), (343, 342, 5, 6), (351, 350, 13, 14), (344, 343, 6, 7), (337, 306, 0), (352, 351, 14), (345, 344, 7, 8), (338, 337, 0, 1), (355, 354, 359, 360), (356, 355, 360, 361), (357, 356, 361, 362), (354, 353, 358, 359), (359, 358, 363, 364), (361, 360, 442, 443), (364, 368, 447, 444), (362, 361, 365, 366), (368, 369, 448, 447), (366, 365, 370, 371), (364, 363, 367, 368), (360, 359, 441, 442), (368, 367, 372, 373), (369, 368, 373, 374), (370, 369, 374, 375), (371, 370, 375, 376), (92, 104, 437, 436), (436, 437, 438, 435), (435, 438, 439, 434), (434, 439, 440, 433), (105, 93, 429, 428), (428, 429, 430, 427), (427, 430, 431, 426), (426, 431, 432, 425), (116, 117, 421, 420), (420, 421, 422, 419), (419, 422, 423, 418), (418, 423, 424, 417), (80, 92, 436, 416), (416, 436, 435, 415), (415, 435, 434, 414), (414, 434, 433, 413), (93, 81, 409, 429), (429, 409, 410, 430), (430, 410, 411, 431), (431, 411, 412, 432), (117, 118, 405, 421), (421, 405, 406, 422), (422, 406, 407, 423), (423, 407, 408, 424), (65, 80, 416, 404), (404, 416, 415, 403), (403, 415, 414, 402), (402, 414, 413, 401), (81, 69, 397, 409), (409, 397, 398, 410), (410, 398, 399, 411), (411, 399, 400, 412), (118, 119, 393, 405), (405, 393, 394, 406), (406, 394, 395, 407), (407, 395, 396, 408), (66, 65, 404, 392), (392, 404, 403, 391), (391, 403, 402, 390), (390, 402, 401, 389), (119, 120, 385, 393), (393, 385, 386, 394), (394, 386, 387, 395), (395, 387, 388, 396), (67, 66, 392, 384), (384, 392, 391, 383), (383, 391, 390, 382), (382, 390, 389, 381), (104, 116, 420, 437), (437, 420, 419, 438), (438, 419, 418, 439), (439, 418, 417, 440), (68, 67, 384, 380), (380, 384, 383, 379), (379, 383, 382, 378), (378, 382, 381, 377), (120, 105, 428, 385), (385, 428, 427, 386), (386, 427, 426, 387), (387, 426, 425, 388), (69, 68, 380, 397), (397, 380, 379, 398), (398, 379, 378, 399), (399, 378, 377, 400), (442, 441, 444, 445), (443, 442, 445, 446), (446, 445, 448, 449), (445, 444, 447, 448), (370, 365, 446, 449), (369, 370, 449, 448), (365, 361, 443, 446), (359, 364, 444, 441), (460, 459, 474, 475), (453, 452, 467, 468), (461, 460, 475, 476), (454, 453, 468, 469), (462, 461, 476, 477), (455, 454, 469, 470), (463, 462, 477, 478), (456, 455, 470, 471), (464, 463, 478, 479), (457, 456, 471, 472), (458, 457, 472, 473), (451, 450, 465, 466), (459, 458, 473, 474), (452, 451, 466, 467), (466, 465, 480, 481), (474, 473, 488, 489), (467, 466, 481, 482), (475, 474, 489, 490), (468, 467, 482, 483), (476, 475, 490, 491), (469, 468, 483, 484), (477, 476, 491, 492), (470, 469, 484, 485), (478, 477, 492, 493), (471, 470, 485, 486), (479, 478, 493, 494), (472, 471, 486, 487), (473, 472, 487, 488), (485, 484, 499, 500), (493, 492, 507, 508), (486, 485, 500, 501), (494, 493, 508, 509), (487, 486, 501, 502), (488, 487, 502, 503), (481, 480, 495, 496), (489, 488, 503, 504), (482, 481, 496, 497), (490, 489, 504, 505), (483, 482, 497, 498), (491, 490, 505, 506), (484, 483, 498, 499), (492, 491, 506, 507), (504, 503, 518, 519), (497, 496, 511, 512), (505, 504, 519, 520), (498, 497, 512, 513), (506, 505, 520, 521), (499, 498, 513, 514), (507, 506, 521, 522), (500, 499, 514, 515), (508, 507, 522, 523), (501, 500, 515, 516), (509, 508, 523, 524), (502, 501, 516, 517), (503, 502, 517, 518), (496, 495, 510, 511), (523, 522, 537, 538), (516, 515, 530, 531), (524, 523, 538, 539), (517, 516, 531, 532), (518, 517, 532, 533), (511, 510, 525, 526), (519, 518, 533, 534), (512, 511, 526, 527), (520, 519, 534, 535), (513, 512, 527, 528), (521, 520, 535, 536), (514, 513, 528, 529), (522, 521, 536, 537), (515, 514, 529, 530), (535, 534, 549, 550), (528, 527, 542, 543), (536, 535, 550, 551), (529, 528, 543, 544), (537, 536, 551, 552), (530, 529, 544, 545), (538, 537, 552, 553), (531, 530, 545, 546), (539, 538, 553, 554), (532, 531, 546, 547), (533, 532, 547, 548), (526, 525, 540, 541), (534, 533, 548, 549), (527, 526, 541, 542), (554, 553, 568, 569), (547, 546, 561, 562), (548, 547, 562, 563), (541, 540, 555, 556), (549, 548, 563, 564), (542, 541, 556, 557), (550, 549, 564, 565), (543, 542, 557, 558), (551, 550, 565, 566), (544, 543, 558, 559), (552, 551, 566, 567), (545, 544, 559, 560), (553, 552, 567, 568), (546, 545, 560, 561), (558, 557, 572, 573), (566, 565, 580, 581), (559, 558, 573, 574), (567, 566, 581, 582), (560, 559, 574, 575), (568, 567, 582, 583), (561, 560, 575, 576), (569, 568, 583, 584), (562, 561, 576, 577), (563, 562, 577, 578), (556, 555, 570, 571), (564, 563, 578, 579), (557, 556, 571, 572), (565, 564, 579, 580), (577, 576, 591, 592), (578, 577, 592, 593), (571, 570, 585, 586), (579, 578, 593, 594), (572, 571, 586, 587), (580, 579, 594, 595), (573, 572, 587, 588), (581, 580, 595, 596), (574, 573, 588, 589), (582, 581, 596, 597), (575, 574, 589, 590), (583, 582, 597, 598), (576, 575, 590, 591), (584, 583, 598, 599), (596, 595, 610, 611), (589, 588, 603, 604), (597, 596, 611, 612), (590, 589, 604, 605), (598, 597, 612, 613), (591, 590, 605, 606), (599, 598, 613, 614), (592, 591, 606, 607), (593, 592, 607, 608), (586, 585, 600, 601), (594, 593, 608, 609), (587, 586, 601, 602), (595, 594, 609, 610), (588, 587, 602, 603), (608, 607, 622, 623), (601, 600, 615, 616), (609, 608, 623, 624), (602, 601, 616, 617), (610, 609, 624, 625), (603, 602, 617, 618), (611, 610, 625, 626), (604, 603, 618, 619), (612, 611, 626, 627), (605, 604, 619, 620), (613, 612, 627, 628), (606, 605, 620, 621), (614, 613, 628, 629), (607, 606, 621, 622), (619, 618, 633, 634), (627, 626, 641, 642), (620, 619, 634, 635), (628, 627, 642, 643), (621, 620, 635, 636), (629, 628, 643, 644), (622, 621, 636, 637), (623, 622, 637, 638), (616, 615, 630, 631), (624, 623, 638, 639), (617, 616, 631, 632), (625, 624, 639, 640), (618, 617, 632, 633), (626, 625, 640, 641), (638, 637, 652, 653), (631, 630, 645, 646), (639, 638, 653, 654), (632, 631, 646, 647), (640, 639, 654, 655), (633, 632, 647, 648), (641, 640, 655, 656), (634, 633, 648, 649), (642, 641, 656, 657), (635, 634, 649, 650), (643, 642, 657, 658), (636, 635, 650, 651), (644, 643, 658, 659), (637, 636, 651, 652), (657, 656, 671, 672), (650, 649, 664, 665), (658, 657, 672, 673), (651, 650, 665, 666), (659, 658, 673, 674), (652, 651, 666, 667), (653, 652, 667, 668), (646, 645, 660, 661), (654, 653, 668, 669), (647, 646, 661, 662), (655, 654, 669, 670), (648, 647, 662, 663), (656, 655, 670, 671), (649, 648, 663, 664), (669, 668, 683, 684), (662, 661, 676, 677), (670, 669, 684, 685), (663, 662, 677, 678), (671, 670, 685, 686), (664, 663, 678, 679), (672, 671, 686, 687), (665, 664, 679, 680), (673, 672, 687, 688), (666, 665, 680, 681), (674, 673, 688, 689), (667, 666, 681, 682), (668, 667, 682, 683), (661, 660, 675, 676), (688, 687, 702, 703), (681, 680, 695, 696), (689, 688, 703, 704), (682, 681, 696, 697), (683, 682, 697, 698), (676, 675, 690, 691), (684, 683, 698, 699), (677, 676, 691, 692), (685, 684, 699, 700), (678, 677, 692, 693), (686, 685, 700, 701), (679, 678, 693, 694), (687, 686, 701, 702), (680, 679, 694, 695), (692, 691, 706, 707), (700, 699, 714, 715), (693, 692, 707, 708), (701, 700, 715, 716), (694, 693, 708, 709), (702, 701, 716, 717), (695, 694, 709, 710), (703, 702, 717, 718), (696, 695, 710, 711), (704, 703, 718, 719), (697, 696, 711, 712), (698, 697, 712, 713), (691, 690, 705, 706), (699, 698, 713, 714), (711, 710, 725, 726), (719, 718, 733, 734), (712, 711, 726, 727), (713, 712, 727, 728), (706, 705, 720, 721), (714, 713, 728, 729), (707, 706, 721, 722), (715, 714, 729, 730), (708, 707, 722, 723), (716, 715, 730, 731), (709, 708, 723, 724), (717, 716, 731, 732), (710, 709, 724, 725), (718, 717, 732, 733), (730, 729, 744, 745), (723, 722, 737, 738), (731, 730, 745, 746), (724, 723, 738, 739), (732, 731, 746, 747), (725, 724, 739, 740), (733, 732, 747, 748), (726, 725, 740, 741), (734, 733, 748, 749), (727, 726, 741, 742), (728, 727, 742, 743), (721, 720, 735, 736), (729, 728, 743, 744), (722, 721, 736, 737), (749, 748, 763, 764), (742, 741, 756, 757), (743, 742, 757, 758), (736, 735, 750, 751), (744, 743, 758, 759), (737, 736, 751, 752), (745, 744, 759, 760), (738, 737, 752, 753), (746, 745, 760, 761), (739, 738, 753, 754), (747, 746, 761, 762), (740, 739, 754, 755), (748, 747, 762, 763), (741, 740, 755, 756), (753, 752, 768, 769), (761, 760, 776, 777), (754, 753, 769, 770), (762, 761, 777, 778), (755, 754, 770, 771), (763, 762, 778, 779), (756, 755, 771, 772), (764, 763, 779, 780), (757, 756, 772, 773), (758, 757, 773, 774), (751, 750, 766, 767), (759, 758, 774, 775), (752, 751, 767, 768), (760, 759, 775, 776), (773, 772, 787, 788), (774, 773, 788, 789), (767, 766, 781, 782), (775, 774, 789, 790), (768, 767, 782, 783), (776, 775, 790, 791), (769, 768, 783, 784), (777, 776, 791, 792), (770, 769, 784, 785), (778, 777, 792, 793), (771, 770, 785, 786), (779, 778, 793, 794), (772, 771, 786, 787), (780, 779, 794, 795), (790, 789, 804, 805), (785, 784, 799, 800), (791, 790, 805, 806), (786, 785, 800, 801), (792, 791, 806, 807), (787, 786, 801, 802), (793, 792, 807, 808), (788, 787, 802, 803), (794, 793, 808, 809), (789, 788, 803, 804), (782, 781, 796, 797), (795, 794, 809, 810), (783, 782, 797, 798), (784, 783, 798, 799), (450, 765, 465), (811, 464, 479), (465, 765, 480), (811, 479, 494), (480, 765, 495), (811, 494, 509), (495, 765, 510), (811, 509, 524), (510, 765, 525), (811, 524, 539), (525, 765, 540), (811, 539, 554), (540, 765, 555), (811, 554, 569), (555, 765, 570), (811, 569, 584), (570, 765, 585), (811, 584, 599), (585, 765, 600), (811, 599, 614), (600, 765, 615), (811, 614, 629), (615, 765, 630), (811, 629, 644), (630, 765, 645), (811, 644, 659), (645, 765, 660), (811, 659, 674), (660, 765, 675), (811, 674, 689), (675, 765, 690), (811, 689, 704), (690, 765, 705), (811, 704, 719), (705, 765, 720), (811, 719, 734), (720, 765, 735), (811, 734, 749), (735, 765, 750), (811, 749, 764), (750, 765, 766), (811, 764, 780), (766, 765, 781), (811, 780, 795), (781, 765, 796), (811, 795, 810), (809, 808, 462, 463), (802, 801, 455, 456), (810, 809, 463, 464), (803, 802, 456, 457), (796, 765, 450), (811, 810, 464), (804, 803, 457, 458), (797, 796, 450, 451), (805, 804, 458, 459), (798, 797, 451, 452), (806, 805, 459, 460), (799, 798, 452, 453), (807, 806, 460, 461), (800, 799, 453, 454), (808, 807, 461, 462), (801, 800, 454, 455), (813, 812, 814, 815), (203, 218, 814, 812), (218, 219, 815, 814), (219, 204, 813, 815)])
_k = {(203, 204): 1.0, (218, 219): 1.0, (204, 219): 1.0, (203, 218): 1.0, (812, 813): 1.0, (814, 815): 1.0, (813, 815): 1.0, (812, 814): 1.0}
me_sphere_001.attributes.new('crease_edge', 'FLOAT', 'EDGE').data.foreach_set('value', [_k.get((min(e.vertices), max(e.vertices)), 0.0) for e in me_sphere_001.edges])
me_sphere_001.materials.append(mat_cannon)
me_sphere_001.use_remesh_preserve_volume = False
me_sphere_001.use_remesh_preserve_attributes = False
me_sphere_001.use_mirror_vertex_groups = False
me_sphere_001.update()

# ---- objects
ob_sphere = bpy.data.objects.new('Sphere', me_sphere_001)

# ---- transforms, parenting, visibility, modifiers, constraints
ob_sphere.location = (0.0, 0.0, 0.0)
ob_sphere.lineart.crease_threshold = 0.0
_m = ob_sphere.modifiers.new('Subsurf', 'SUBSURF')
_m.uv_smooth = 'PRESERVE_CORNERS'
_m.quality = 2
_m.levels = 2
_m.show_only_control_edges = False

# ---- collection membership
col_collection_1.objects.link(ob_sphere)

# ---- scene / render settings (as saved in the file)
scene.frame_start = 1; scene.frame_end = 250; scene.frame_set(1)
scene.render.engine = 'BLENDER_EEVEE_NEXT'
scene.render.resolution_percentage = 50
scene.render.dither_intensity = 0.0
scene.cycles.use_denoising = False
scene.cycles.samples = 10
scene.cycles.sampling_pattern = 'TABULATED_SOBOL'
scene.cycles.light_sampling_threshold = 0.0
scene.cycles.use_adaptive_sampling = False
scene.cycles.use_light_tree = False
scene.cycles.blur_glossy = 0.0
scene.cycles.pixel_filter_type = 'GAUSSIAN'
scene.cycles.sample_clamp_indirect = 0.0
scene.view_settings.view_transform = 'Standard'
bpy.context.view_layer.update()

# ---- added for rendering (the .blend has no active camera and no usable light): camera, sun
cam_auto = bpy.data.cameras.new('AutoCamera')
cam_auto.lens = 50.0
cam_auto.sensor_width = 36.0
cam_auto.clip_end = 1000.0
ob_auto_camera = bpy.data.objects.new('AutoCamera', cam_auto)
scene.collection.objects.link(ob_auto_camera)
ob_auto_camera.location = (4.82232, -5.01912, 3.85786)
ob_auto_camera.rotation_euler = (1.09748, -7.21219e-08, 0.694738)
scene.camera = ob_auto_camera
light_auto_sun = bpy.data.lights.new('AutoSun', 'SUN')
light_auto_sun.energy = 3.0
light_auto_sun.angle = 0.0523599
ob_auto_sun = bpy.data.objects.new('AutoSun', light_auto_sun)
scene.collection.objects.link(ob_auto_sun)
ob_auto_sun.rotation_euler = (0.872665, 0.174533, 0.523599)
bpy.context.view_layer.update()
